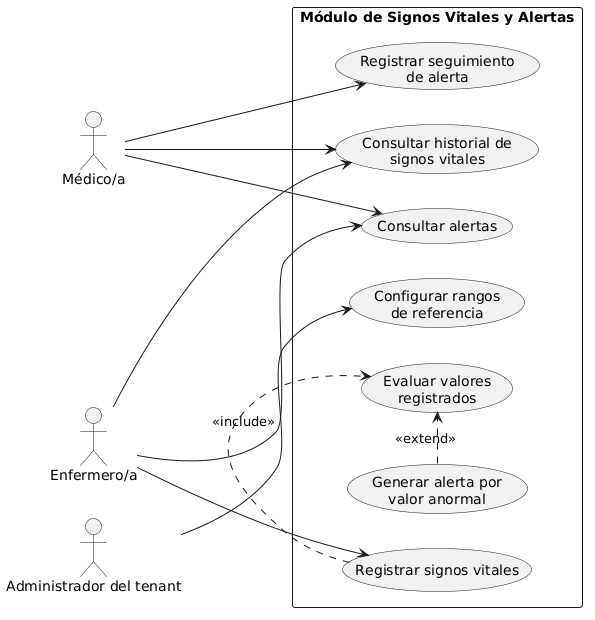

The diagram above was rendered by PlantUML. Its source (embedded in the PNG):
@startuml
left to right direction

actor "Enfermero/a" as Enfermero
actor "Médico/a" as Medico
actor "Administrador del tenant" as Admin

rectangle "Módulo de Signos Vitales y Alertas" {

    usecase "Registrar signos vitales" as Registrar

    usecase "Consultar historial de\nsignos vitales" as Historial

    usecase "Evaluar valores\nregistrados" as Evaluar

    usecase "Generar alerta por\nvalor anormal" as Alerta

    usecase "Consultar alertas" as ConsultarAlertas

    usecase "Registrar seguimiento\nde alerta" as Seguimiento

    usecase "Configurar rangos\nde referencia" as Rangos
}

Enfermero --> Registrar
Enfermero --> Historial
Enfermero --> ConsultarAlertas

Medico --> Historial
Medico --> ConsultarAlertas
Medico --> Seguimiento

Admin --> Rangos

Registrar .> Evaluar : <<include>>

Alerta .> Evaluar : <<extend>>
@enduml